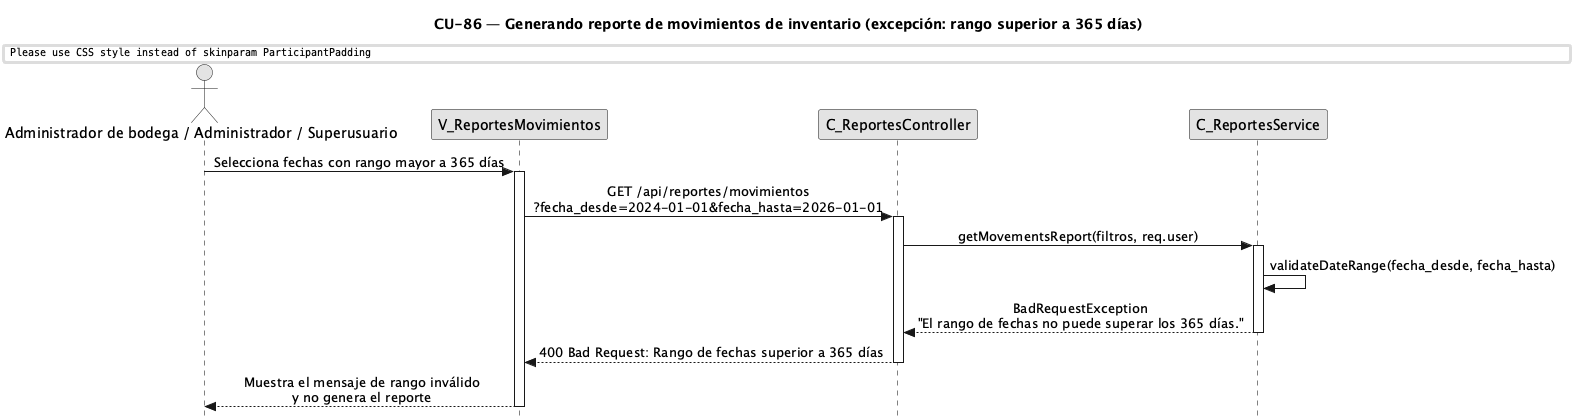

The diagram above was rendered by PlantUML. Its source (embedded in the PNG):
@startuml CU86-exc-rango-fechas
title CU-86 — Generando reporte de movimientos de inventario (excepción: rango superior a 365 días)

skinparam style strictuml
skinparam monochrome true
skinparam shadowing false
skinparam ParticipantPadding 25
skinparam ActorPadding 20
skinparam sequence {
  MessageAlign center
  LifeLineBorderColor black
}
hide footbox

actor "Administrador de bodega / Administrador / Superusuario" as user
participant "V_ReportesMovimientos" as view
participant "C_ReportesController" as ctrl
participant "C_ReportesService" as svc

user -> view : Selecciona fechas con rango mayor a 365 días
activate view
view -> ctrl : GET /api/reportes/movimientos\n?fecha_desde=2024-01-01&fecha_hasta=2026-01-01
activate ctrl
ctrl -> svc : getMovementsReport(filtros, req.user)
activate svc
svc -> svc : validateDateRange(fecha_desde, fecha_hasta)
svc --> ctrl : BadRequestException\n"El rango de fechas no puede superar los 365 días."
deactivate svc
ctrl --> view : 400 Bad Request: Rango de fechas superior a 365 días
deactivate ctrl
view --> user : Muestra el mensaje de rango inválido\ny no genera el reporte
deactivate view

@enduml